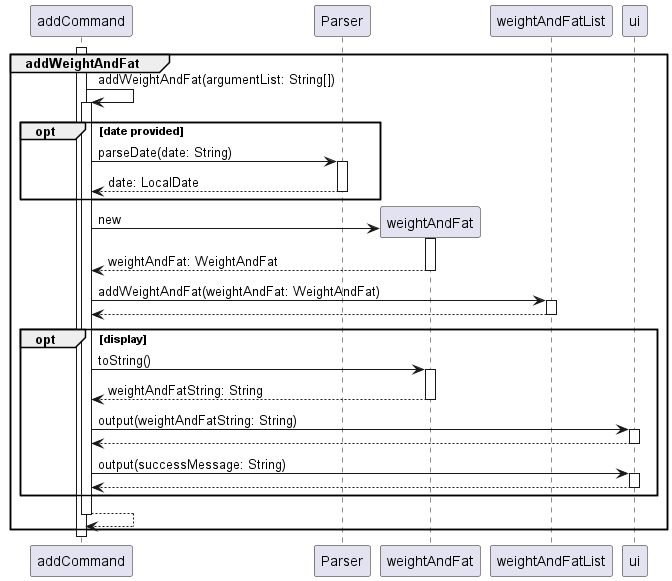

The diagram above was rendered by PlantUML. Its source (embedded in the PNG):
@startuml
'https://plantuml.com/sequence-diagram

autoactivate on


activate addCommand
group addWeightAndFat
    addCommand -> addCommand: addWeightAndFat(argumentList: String[])
    opt date provided
        addCommand -> Parser: parseDate(date: String)
        return date: LocalDate
    end
    addCommand -> weightAndFat **: new
    activate weightAndFat
    addCommand <-- weightAndFat: weightAndFat: WeightAndFat
    addCommand -> weightAndFatList: addWeightAndFat(weightAndFat: WeightAndFat)
    return
    opt display
        addCommand -> weightAndFat: toString()
        return weightAndFatString: String
        addCommand -> ui: output(weightAndFatString: String)
        return
        addCommand -> ui: output(successMessage: String)
        return
    end

return

end

deactivate addCommand

@enduml